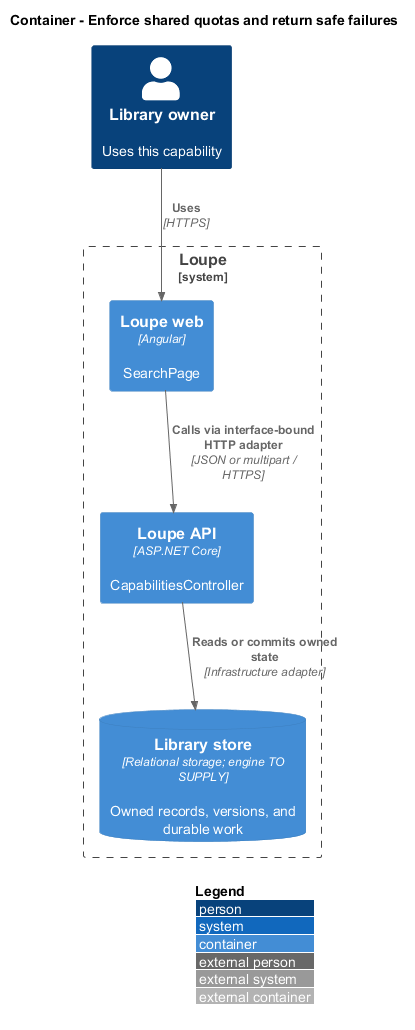

The diagram above was rendered by PlantUML. Its source (embedded in the PNG):
@startuml
!include <C4/C4_Container>
LAYOUT_WITH_LEGEND()
title Container - Enforce shared quotas and return safe failures
Person(owner, "Library owner", "Uses this capability")
System_Boundary(loupe, "Loupe") {
Container(spa, "Loupe web", "Angular", "SearchPage")
Container(api, "Loupe API", "ASP.NET Core", "CapabilitiesController")
ContainerDb(db, "Library store", "Relational storage; engine TO SUPPLY", "Owned records, versions, and durable work")
}
Rel(owner, spa, "Uses", "HTTPS")
Rel(spa, api, "Calls via interface-bound HTTP adapter", "JSON or multipart / HTTPS")
Rel(api, db, "Reads or commits owned state", "Infrastructure adapter")
@enduml